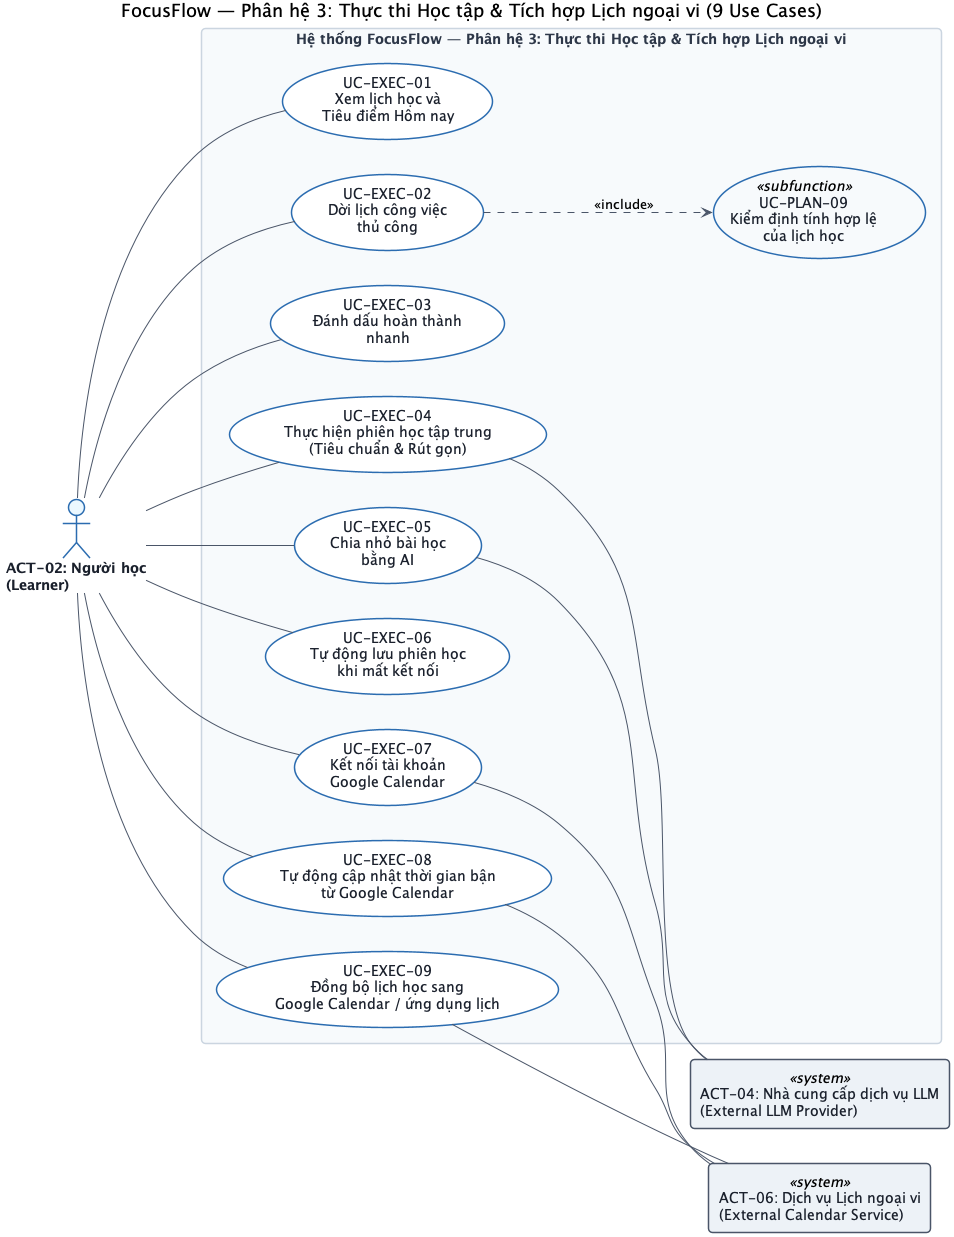

The diagram above was rendered by PlantUML. Its source (embedded in the PNG):
@startuml uc-mod-03-study-execution-calendar
' ========================================================
' Chuẩn hóa 8 Tác nhân (ACT-00..ACT-07): 4 Human/Role Actors + 4 External System Actors
' Tuân thủ nghiêm ngặt OMG UML 2.5.1 Clause 18: Các thành phần nội bộ (Taskiq, Redis, DB,
' AI Harness) và bộ định thời nội bộ (internal clock triggers) nằm bên trong Ranh giới Hệ thống.
' ========================================================
title FocusFlow — Phân hệ 3: Thực thi Học tập & Tích hợp Lịch ngoại vi (9 Use Cases)

left to right direction
skinparam packageStyle rectangle
skinparam roundcorner 8
skinparam monochrome false
skinparam shadowing false
skinparam defaultFontName "Helvetica", "Arial", sans-serif
skinparam nodesep 35
skinparam ranksep 70

skinparam actor {
    BackgroundColor #EBF8FF
    BorderColor #2B6CB0
    FontColor #1A202C
    FontStyle bold
}

skinparam usecase {
    BackgroundColor #FFFFFF
    BorderColor #2B6CB0
    ArrowColor #4A5568
    FontColor #1A202C
}

skinparam package {
    BackgroundColor #F7FAFC
    BorderColor #CBD5E0
    FontColor #2D3748
    FontStyle bold
}

skinparam rectangle<<system>> {
    BackgroundColor #EDF2F7
    BorderColor #4A5568
    FontColor #1A202C
}

' ========================================================
' 1. TÁC NHÂN CON NGƯỜI / VAI TRÒ (HUMAN / ROLE ACTOR - BÊN TRÁI)
' ========================================================
actor "ACT-02: Người học\n(Learner)" as Learner #EBF8FF

' ========================================================
' 2. RANH GIỚI HỆ THỐNG (SYSTEM BOUNDARY)
' ========================================================
rectangle "Hệ thống FocusFlow — Phân hệ 3: Thực thi Học tập & Tích hợp Lịch ngoại vi" as Mod3Boundary {
    usecase "UC-EXEC-01\nXem lịch học và\nTiêu điểm Hôm nay" as UC_EXEC_01
    usecase "UC-EXEC-02\nDời lịch công việc\nthủ công" as UC_EXEC_02
    usecase "UC-EXEC-03\nĐánh dấu hoàn thành\nnhanh" as UC_EXEC_03
    usecase "UC-EXEC-04\nThực hiện phiên học tập trung\n(Tiêu chuẩn & Rút gọn)" as UC_EXEC_04
    usecase "UC-EXEC-05\nChia nhỏ bài học\nbằng AI" as UC_EXEC_05
    usecase "UC-EXEC-06\nTự động lưu phiên học\nkhi mất kết nối" as UC_EXEC_06
    usecase "UC-EXEC-07\nKết nối tài khoản\nGoogle Calendar" as UC_EXEC_07
    usecase "UC-EXEC-08\nTự động cập nhật thời gian bận\ntừ Google Calendar" as UC_EXEC_08
    usecase "UC-EXEC-09\nĐồng bộ lịch học sang\nGoogle Calendar / ứng dụng lịch" as UC_EXEC_09
    usecase "UC-PLAN-09\nKiểm định tính hợp lệ\ncủa lịch học" as UC_PLAN_09 <<subfunction>> #F7FAFC
}

' ========================================================
' 3. TÁC NHÂN HỆ THỐNG NGOẠI VI (EXTERNAL SYSTEM ACTORS - BÊN PHẢI)
' ========================================================
rectangle "ACT-04: Nhà cung cấp dịch vụ LLM\n(External LLM Provider)" as LLM <<system>>
rectangle "ACT-06: Dịch vụ Lịch ngoại vi\n(External Calendar Service)" as ExtCal <<system>>

' ========================================================
' 4. QUAN HỆ GIAO TIẾP (ASSOCIATIONS & INCLUDE)
' ========================================================
Learner -- UC_EXEC_01
Learner -- UC_EXEC_02
Learner -- UC_EXEC_03
Learner -- UC_EXEC_04
Learner -- UC_EXEC_05
Learner -- UC_EXEC_06
Learner -- UC_EXEC_07
Learner -- UC_EXEC_08
Learner -- UC_EXEC_09

UC_EXEC_02 ..> UC_PLAN_09 : <<include>>

UC_EXEC_04 -- LLM
UC_EXEC_05 -- LLM

UC_EXEC_07 -- ExtCal
UC_EXEC_08 -- ExtCal
UC_EXEC_09 -- ExtCal

@enduml